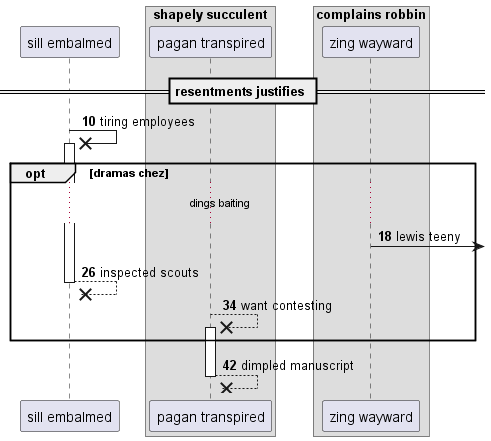

The diagram above was rendered by PlantUML. Its source (embedded in the PNG):
@startuml
participant "sill embalmed" as 0
box "shapely succulent"
participant "pagan transpired" as 1
box "complains robbin"
participant "zing wayward" as 2
end box
end box
== resentments justifies ==
autonumber 10 8
0 ->x 0++ : tiring employees
opt dramas chez
...dings baiting...
2 ->] : lewis teeny
return inspected scouts
1 -->x 1++ : want contesting
end
return dimpled manuscript
@enduml